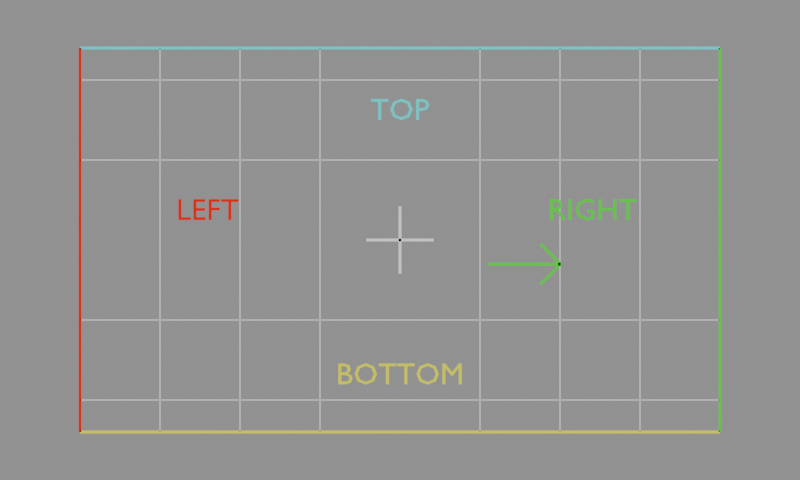 # Source: viewport-test.blend  (saved by Blender 4.0.36; exported with 4.5.12 LTS)
import bpy
from mathutils import Matrix  # noqa: F401  (used for matrix-valued properties, if any)

bpy.ops.wm.read_factory_settings(use_empty=True)
scene = bpy.context.scene
scene.name = 'Scene'

# ---- materials (node trees are filled in below, after node groups)
mat_white = bpy.data.materials.new('white')
mat_white.use_transparent_shadow = False
mat_white.diffuse_color = (1.0, 1.0, 1.0, 1.0)
mat_red = bpy.data.materials.new('red')
mat_red.use_transparent_shadow = False
mat_red.diffuse_color = (1.0, 0.0, 0.0, 1.0)
mat_green = bpy.data.materials.new('green')
mat_green.use_transparent_shadow = False
mat_green.diffuse_color = (0.0, 1.0, 0.0, 1.0)
mat_cyan = bpy.data.materials.new('cyan')
mat_cyan.use_transparent_shadow = False
mat_cyan.diffuse_color = (0.0, 1.0, 1.0, 1.0)
mat_yellow = bpy.data.materials.new('yellow')
mat_yellow.use_transparent_shadow = False
mat_yellow.diffuse_color = (1.0, 1.0, 0.0, 1.0)

# ---- material node trees

# ---- cameras
cam_camera = bpy.data.cameras.new('Camera')
cam_camera.sensor_fit = 'HORIZONTAL'
cam_camera.lens = 36.0

# ---- meshes
me_grid_x_3 = bpy.data.meshes.new('grid-x-3')
me_grid_x_3.from_pydata([(-3.006, -2.4, 0.0), (-2.994, -2.4, 0.0), (-2.994, 2.4, 0.0), (-3.006, 2.4, 0.0)], [], [(0, 1, 2, 3)])
me_grid_x_3.materials.append(mat_white)
me_grid_x_3.update()
me_grid_x_2 = bpy.data.meshes.new('grid-x-2')
me_grid_x_2.from_pydata([(-2.006, -2.4, 0.0), (-1.994, -2.4, 0.0), (-1.994, 2.4, 0.0), (-2.006, 2.4, 0.0)], [], [(0, 1, 2, 3)])
me_grid_x_2.materials.append(mat_white)
me_grid_x_2.update()
me_grid_x_1 = bpy.data.meshes.new('grid-x-1')
me_grid_x_1.from_pydata([(-1.006, -2.4, 0.0), (-0.994, -2.4, 0.0), (-0.994, 2.4, 0.0), (-1.006, 2.4, 0.0)], [], [(0, 1, 2, 3)])
me_grid_x_1.materials.append(mat_white)
me_grid_x_1.update()
me_grid_x1 = bpy.data.meshes.new('grid-x1')
me_grid_x1.from_pydata([(0.994, -2.4, 0.0), (1.006, -2.4, 0.0), (1.006, 2.4, 0.0), (0.994, 2.4, 0.0)], [], [(0, 1, 2, 3)])
me_grid_x1.materials.append(mat_white)
me_grid_x1.update()
me_grid_x2 = bpy.data.meshes.new('grid-x2')
me_grid_x2.from_pydata([(1.994, -2.4, 0.0), (2.006, -2.4, 0.0), (2.006, 2.4, 0.0), (1.994, 2.4, 0.0)], [], [(0, 1, 2, 3)])
me_grid_x2.materials.append(mat_white)
me_grid_x2.update()
me_grid_x3 = bpy.data.meshes.new('grid-x3')
me_grid_x3.from_pydata([(2.994, -2.4, 0.0), (3.006, -2.4, 0.0), (3.006, 2.4, 0.0), (2.994, 2.4, 0.0)], [], [(0, 1, 2, 3)])
me_grid_x3.materials.append(mat_white)
me_grid_x3.update()
me_grid_y_2 = bpy.data.meshes.new('grid-y-2')
me_grid_y_2.from_pydata([(-4.0, -1.994, 0.0), (-4.0, -2.006, 0.0), (4.0, -2.006, 0.0), (4.0, -1.994, 0.0)], [], [(0, 1, 2, 3)])
me_grid_y_2.materials.append(mat_white)
me_grid_y_2.update()
me_grid_y_1 = bpy.data.meshes.new('grid-y-1')
me_grid_y_1.from_pydata([(-4.0, -0.994, 0.0), (-4.0, -1.006, 0.0), (4.0, -1.006, 0.0), (4.0, -0.994, 0.0)], [], [(0, 1, 2, 3)])
me_grid_y_1.materials.append(mat_white)
me_grid_y_1.update()
me_grid_y1 = bpy.data.meshes.new('grid-y1')
me_grid_y1.from_pydata([(-4.0, 1.006, 0.0), (-4.0, 0.994, 0.0), (4.0, 0.994, 0.0), (4.0, 1.006, 0.0)], [], [(0, 1, 2, 3)])
me_grid_y1.materials.append(mat_white)
me_grid_y1.update()
me_grid_y2 = bpy.data.meshes.new('grid-y2')
me_grid_y2.from_pydata([(-4.0, 2.006, 0.0), (-4.0, 1.994, 0.0), (4.0, 1.994, 0.0), (4.0, 2.006, 0.0)], [], [(0, 1, 2, 3)])
me_grid_y2.materials.append(mat_white)
me_grid_y2.update()
me_left = bpy.data.meshes.new('left')
me_left.from_pydata([(-4.017, -2.4, 0.0), (-3.983, -2.4, 0.0), (-3.983, 2.4, 0.0), (-4.017, 2.4, 0.0)], [], [(0, 1, 2, 3)])
me_left.materials.append(mat_red)
me_left.update()
me_right = bpy.data.meshes.new('right')
me_right.from_pydata([(3.983, -2.4, 0.0), (4.017, -2.4, 0.0), (4.017, 2.4, 0.0), (3.983, 2.4, 0.0)], [], [(0, 1, 2, 3)])
me_right.materials.append(mat_green)
me_right.update()
me_top = bpy.data.meshes.new('top')
me_top.from_pydata([(-4.0, 2.418, 0.0), (-4.0, 2.382, 0.0), (4.0, 2.382, 0.0), (4.0, 2.418, 0.0)], [], [(0, 1, 2, 3)])
me_top.materials.append(mat_cyan)
me_top.update()
me_bottom = bpy.data.meshes.new('bottom')
me_bottom.from_pydata([(-4.0, -2.382, 0.0), (-4.0, -2.418, 0.0), (4.0, -2.418, 0.0), (4.0, -2.382, 0.0)], [], [(0, 1, 2, 3)])
me_bottom.materials.append(mat_yellow)
me_bottom.update()
me_centre_x = bpy.data.meshes.new('centre-x')
me_centre_x.from_pydata([(-0.42, 0.0175, 0.04), (-0.42, -0.0175, 0.04), (0.42, -0.0175, 0.04), (0.42, 0.0175, 0.04)], [], [(0, 1, 2, 3)])
me_centre_x.materials.append(mat_white)
me_centre_x.update()
me_centre_y = bpy.data.meshes.new('centre-y')
me_centre_y.from_pydata([(-0.0175, -0.42, 0.04), (0.0175, -0.42, 0.04), (0.0175, 0.42, 0.04), (-0.0175, 0.42, 0.04)], [], [(0, 1, 2, 3)])
me_centre_y.materials.append(mat_white)
me_centre_y.update()
me_right_arrow = bpy.data.meshes.new('right-arrow')
me_right_arrow.from_pydata([(1.1, -0.2825, 0.04), (1.1, -0.3175, 0.04), (2.0, -0.3175, 0.04), (2.0, -0.2825, 0.04)], [], [(0, 1, 2, 3)])
me_right_arrow.materials.append(mat_green)
me_right_arrow.update()
me_arrow_upper = bpy.data.meshes.new('arrow-upper')
me_arrow_upper.from_pydata([(1.762, -0.03763, 0.04), (1.738, -0.06237, 0.04), (1.988, -0.3124, 0.04), (2.012, -0.2876, 0.04)], [], [(0, 1, 2, 3)])
me_arrow_upper.materials.append(mat_green)
me_arrow_upper.update()
me_arrow_lower = bpy.data.meshes.new('arrow-lower')
me_arrow_lower.from_pydata([(1.738, -0.5376, 0.04), (1.762, -0.5624, 0.04), (2.012, -0.3124, 0.04), (1.988, -0.2876, 0.04)], [], [(0, 1, 2, 3)])
me_arrow_lower.materials.append(mat_green)
me_arrow_lower.update()
me_left_1 = bpy.data.meshes.new('LEFT')
me_left_1.from_pydata([(0.3855, 0.2592, 0.0), (0.1689, 0.2592, 0.0), (0.1689, 0.2257, 0.0), (0.2586, 0.2257, 0.0), (0.2586, 0.0, 0.0), (0.2958, 0.0, 0.0), (0.2958, 0.2257, 0.0), (0.3855, 0.2257, 0.0), (0.1514, 0.2592, 0.0), (0.01311, 0.2592, 0.0), (0.01311, 0.0, 0.0), (0.05035, 0.0, 0.0), (0.05035, 0.1205, 0.0), (0.1514, 0.1205, 0.0), (0.1514, 0.1539, 0.0), (0.05035, 0.1539, 0.0), (0.05035, 0.2257, 0.0), (0.1514, 0.2257, 0.0), (-0.03021, 0.2592, 0.0), (-0.1773, 0.2592, 0.0), (-0.1773, 0.0, 0.0), (-0.02679, 0.0, 0.0), (-0.02679, 0.03344, 0.0), (-0.14, 0.03344, 0.0), (-0.14, 0.114, 0.0), (-0.03401, 0.114, 0.0), (-0.03401, 0.1474, 0.0), (-0.14, 0.1474, 0.0), (-0.14, 0.2257, 0.0), (-0.03021, 0.2257, 0.0), (-0.3266, 0.2592, 0.0), (-0.3638, 0.2592, 0.0), (-0.3638, 0.0, 0.0), (-0.2096, 0.0, 0.0), (-0.2096, 0.03344, 0.0), (-0.3266, 0.03344, 0.0)], [], [(2, 0, 1), (2, 7, 0), (3, 7, 2), (4, 6, 3), (6, 7, 3), (4, 5, 6), (10, 16, 9), (16, 8, 9), (16, 17, 8), (10, 15, 16), (10, 12, 15), (12, 14, 15), (12, 13, 14), (10, 11, 12), (20, 28, 19), (28, 18, 19), (28, 29, 18), (20, 27, 28), (20, 24, 27), (24, 26, 27), (24, 25, 26), (20, 23, 24), (20, 22, 23), (20, 21, 22), (32, 30, 31), (32, 35, 30), (32, 34, 35), (32, 33, 34)])
_uv = me_left_1.uv_layers.new(name='UVMap')
_uv.uv.foreach_set('vector', [0.2857, 0.0, 0.0, 0.0, 0.1429, 0.0, 0.2857, 0.0, 1.0, 0.0, 0.0, 0.0, 0.4286, 0.0, 1.0, 0.0, 0.2857, 0.0, 0.5714, 0.0, 0.8571, 0.0, 0.4286, 0.0, 0.8571, 0.0, 1.0, 0.0, 0.4286, 0.0, 0.5714, 0.0, 0.7143, 0.0, 0.8571, 0.0, 0.2222, 0.0, 0.8889, 0.0, 0.1111, 0.0, 0.8889, 0.0, 0.0, 0.0, 0.1111, 0.0, 0.8889, 0.0, 1.0, 0.0, 0.0, 0.0, 0.2222, 0.0, 0.7778, 0.0, 0.8889, 0.0, 0.2222, 0.0, 0.4444, 0.0, 0.7778, 0.0, 0.4444, 0.0, 0.6667, 0.0, 0.7778, 0.0, 0.4444, 0.0, 0.5556, 0.0, 0.6667, 0.0, 0.2222, 0.0, 0.3333, 0.0, 0.4444, 0.0, 0.1818, 0.0, 0.9091, 0.0, 0.09091, 0.0, 0.9091, 0.0, 0.0, 0.0, 0.09091, 0.0, 0.9091, 0.0, 1.0, 0.0, 0.0, 0.0, 0.1818, 0.0, 0.8182, 0.0, 0.9091, 0.0, 0.1818, 0.0, 0.5455, 0.0, 0.8182, 0.0, 0.5455, 0.0, 0.7273, 0.0, 0.8182, 0.0, 0.5455, 0.0, 0.6364, 0.0, 0.7273, 0.0, 0.1818, 0.0, 0.4545, 0.0, 0.5455, 0.0, 0.1818, 0.0, 0.3636, 0.0, 0.4545, 0.0, 0.1818, 0.0, 0.2727, 0.0, 0.3636, 0.0, 0.4, 0.0, 0.0, 0.0, 0.2, 0.0, 0.4, 0.0, 1.0, 0.0, 0.0, 0.0, 0.4, 0.0, 0.8, 0.0, 1.0, 0.0, 0.4, 0.0, 0.6, 0.0, 0.8, 0.0])
me_left_1.materials.append(mat_red)
me_left_1.auto_texspace = False
me_left_1.update()
me_right_1 = bpy.data.meshes.new('RIGHT')
me_right_1.from_pydata([(0.5497, 0.2592, 0.0), (0.3331, 0.2592, 0.0), (0.3331, 0.2257, 0.0), (0.4228, 0.2257, 0.0), (0.4228, 0.0, 0.0), (0.46, 0.0, 0.0), (0.46, 0.2257, 0.0), (0.5497, 0.2257, 0.0), (0.2977, 0.2592, 0.0), (0.2605, 0.2592, 0.0), (0.2605, 0.1463, 0.0), (0.1153, 0.1463, 0.0), (0.1153, 0.2592, 0.0), (0.07809, 0.2592, 0.0), (0.07809, 0.0, 0.0), (0.1153, 0.0, 0.0), (0.1153, 0.1129, 0.0), (0.2605, 0.1129, 0.0), (0.2605, 0.0, 0.0), (0.2977, 0.0, 0.0), (0.02413, 0.1277, 0.0), (-0.06289, 0.1277, 0.0), (-0.06289, 0.09424, 0.0), (-0.01311, 0.09424, 0.0), (-0.01311, 0.04104, 0.0), (-0.04038, 0.03377, 0.0), (-0.06935, 0.03078, 0.0), (-0.1449, 0.05833, 0.0), (-0.1742, 0.1292, 0.0), (-0.1454, 0.1999, 0.0), (-0.07429, 0.2284, 0.0), (-0.02746, 0.2219, 0.0), (0.01881, 0.2029, 0.0), (0.01881, 0.2405, 0.0), (-0.03121, 0.258, 0.0), (-0.07353, 0.2626, 0.0), (-0.1727, 0.224, 0.0), (-0.2126, 0.1281, 0.0), (-0.1734, 0.03382, 0.0), (-0.07467, -0.00342, 0.0), (-0.0247, 0.00152, 0.0), (0.02413, 0.01786, 0.0), (-0.2605, 0.2592, 0.0), (-0.2977, 0.2592, 0.0), (-0.2977, 0.0, 0.0), (-0.2605, 0.0, 0.0), (-0.5269, 0.2592, 0.0), (-0.5269, 0.0, 0.0), (-0.4896, 0.0, 0.0), (-0.4896, 0.1125, 0.0), (-0.4741, 0.1125, 0.0), (-0.4454, 0.1028, 0.0), (-0.4053, 0.0532, 0.0), (-0.3711, 0.0, 0.0), (-0.3266, 0.0, 0.0), (-0.3468, 0.02822, 0.0), (-0.362, 0.0513, 0.0), (-0.3894, 0.09348, 0.0), (-0.4197, 0.1231, 0.0), (-0.3876, 0.1477, 0.0), (-0.3764, 0.1866, 0.0), (-0.3993, 0.2397, 0.0), (-0.4615, 0.2592, 0.0), (-0.4896, 0.2272, 0.0), (-0.4657, 0.2272, 0.0), (-0.4268, 0.2168, 0.0), (-0.4148, 0.1881, 0.0), (-0.4251, 0.1589, 0.0), (-0.4657, 0.1459, 0.0), (-0.4896, 0.1459, 0.0)], [], [(2, 0, 1), (2, 7, 0), (3, 7, 2), (4, 6, 3), (6, 7, 3), (4, 5, 6), (14, 12, 13), (14, 11, 12), (10, 8, 9), (10, 19, 8), (14, 16, 11), (16, 10, 11), (16, 17, 10), (17, 19, 10), (14, 15, 16), (18, 19, 17), (36, 34, 35), (36, 33, 34), (36, 30, 33), (30, 31, 33), (31, 32, 33), (36, 29, 30), (37, 29, 36), (37, 28, 29), (37, 27, 28), (38, 27, 37), (22, 20, 21), (22, 23, 20), (23, 41, 20), (24, 41, 23), (38, 26, 27), (25, 41, 24), (39, 26, 38), (26, 41, 25), (39, 41, 26), (39, 40, 41), (44, 42, 43), (44, 45, 42), (47, 63, 46), (63, 62, 46), (63, 61, 62), (63, 64, 61), (64, 65, 61), (65, 60, 61), (47, 69, 63), (66, 60, 65), (67, 60, 66), (67, 59, 60), (68, 59, 67), (68, 58, 59), (47, 49, 69), (49, 68, 69), (49, 58, 68), (49, 50, 58), (50, 57, 58), (47, 48, 49), (51, 57, 50), (52, 57, 51), (52, 56, 57), (53, 56, 52), (53, 55, 56), (53, 54, 55)])
_uv = me_right_1.uv_layers.new(name='UVMap')
_uv.uv.foreach_set('vector', [0.2857, 0.0, 0.0, 0.0, 0.1429, 0.0, 0.2857, 0.0, 1.0, 0.0, 0.0, 0.0, 0.4286, 0.0, 1.0, 0.0, 0.2857, 0.0, 0.5714, 0.0, 0.8571, 0.0, 0.4286, 0.0, 0.8571, 0.0, 1.0, 0.0, 0.4286, 0.0, 0.5714, 0.0, 0.7143, 0.0, 0.8571, 0.0, 0.5455, 0.0, 0.3636, 0.0, 0.4545, 0.0, 0.5455, 0.0, 0.2727, 0.0, 0.3636, 0.0, 0.1818, 0.0, 0.0, 0.0, 0.09091, 0.0, 0.1818, 0.0, 1.0, 0.0, 0.0, 0.0, 0.5455, 0.0, 0.7273, 0.0, 0.2727, 0.0, 0.7273, 0.0, 0.1818, 0.0, 0.2727, 0.0, 0.7273, 0.0, 0.8182, 0.0, 0.1818, 0.0, 0.8182, 0.0, 1.0, 0.0, 0.1818, 0.0, 0.5455, 0.0, 0.6364, 0.0, 0.7273, 0.0, 0.9091, 0.0, 1.0, 0.0, 0.8182, 0.0, 0.7619, 0.0, 0.6667, 0.0, 0.7143, 0.0, 0.7619, 0.0, 0.619, 0.0, 0.6667, 0.0, 0.7619, 0.0, 0.4762, 0.0, 0.619, 0.0, 0.4762, 0.0, 0.5238, 0.0, 0.619, 0.0, 0.5238, 0.0, 0.5714, 0.0, 0.619, 0.0, 0.7619, 0.0, 0.4286, 0.0, 0.4762, 0.0, 0.8095, 0.0, 0.4286, 0.0, 0.7619, 0.0, 0.8095, 0.0, 0.381, 0.0, 0.4286, 0.0, 0.8095, 0.0, 0.3333, 0.0, 0.381, 0.0, 0.8571, 0.0, 0.3333, 0.0, 0.8095, 0.0, 0.09524, 0.0, 0.0, 0.0, 0.04762, 0.0, 0.09524, 0.0, 0.1429, 0.0, 0.0, 0.0, 0.1429, 0.0, 1.0, 0.0, 0.0, 0.0, 0.1905, 0.0, 1.0, 0.0, 0.1429, 0.0, 0.8571, 0.0, 0.2857, 0.0, 0.3333, 0.0, 0.2381, 0.0, 1.0, 0.0, 0.1905, 0.0, 0.9048, 0.0, 0.2857, 0.0, 0.8571, 0.0, 0.2857, 0.0, 1.0, 0.0, 0.2381, 0.0, 0.9048, 0.0, 1.0, 0.0, 0.2857, 0.0, 0.9048, 0.0, 0.9524, 0.0, 1.0, 0.0, 0.6667, 0.0, 0.0, 0.0, 0.3333, 0.0, 0.6667, 0.0, 1.0, 0.0, 0.0, 0.0, 0.04348, 0.0, 0.7391, 0.0, 0.0, 0.0, 0.7391, 0.0, 0.6957, 0.0, 0.0, 0.0, 0.7391, 0.0, 0.6522, 0.0, 0.6957, 0.0, 0.7391, 0.0, 0.7826, 0.0, 0.6522, 0.0, 0.7826, 0.0, 0.8261, 0.0, 0.6522, 0.0, 0.8261, 0.0, 0.6087, 0.0, 0.6522, 0.0, 0.04348, 0.0, 1.0, 0.0, 0.7391, 0.0, 0.8696, 0.0, 0.6087, 0.0, 0.8261, 0.0, 0.913, 0.0, 0.6087, 0.0, 0.8696, 0.0, 0.913, 0.0, 0.5652, 0.0, 0.6087, 0.0, 0.9565, 0.0, 0.5652, 0.0, 0.913, 0.0, 0.9565, 0.0, 0.5217, 0.0, 0.5652, 0.0, 0.04348, 0.0, 0.1304, 0.0, 1.0, 0.0, 0.1304, 0.0, 0.9565, 0.0, 1.0, 0.0, 0.1304, 0.0, 0.5217, 0.0, 0.9565, 0.0, 0.1304, 0.0, 0.1739, 0.0, 0.5217, 0.0, 0.1739, 0.0, 0.4783, 0.0, 0.5217, 0.0, 0.04348, 0.0, 0.08696, 0.0, 0.1304, 0.0, 0.2174, 0.0, 0.4783, 0.0, 0.1739, 0.0, 0.2609, 0.0, 0.4783, 0.0, 0.2174, 0.0, 0.2609, 0.0, 0.4348, 0.0, 0.4783, 0.0, 0.3043, 0.0, 0.4348, 0.0, 0.2609, 0.0, 0.3043, 0.0, 0.3913, 0.0, 0.4348, 0.0, 0.3043, 0.0, 0.3478, 0.0, 0.3913, 0.0])
me_right_1.materials.append(mat_green)
me_right_1.auto_texspace = False
me_right_1.update()
me_top_1 = bpy.data.meshes.new('TOP')
me_top_1.from_pydata([(0.2008, 0.2592, 0.0), (0.2008, 0.0, 0.0), (0.2381, 0.0, 0.0), (0.2381, 0.1121, 0.0), (0.2768, 0.1121, 0.0), (0.343, 0.1331, 0.0), (0.3642, 0.1847, 0.0), (0.3442, 0.2373, 0.0), (0.2818, 0.2592, 0.0), (0.2381, 0.2257, 0.0), (0.2818, 0.2257, 0.0), (0.3165, 0.2131, 0.0), (0.3259, 0.1862, 0.0), (0.3135, 0.1562, 0.0), (0.2803, 0.1455, 0.0), (0.2381, 0.1455, 0.0), (-0.1214, 0.1296, 0.0), (-0.08403, 0.03672, 0.0), (0.01691, -0.00342, 0.0), (0.1199, 0.03686, 0.0), (0.1571, 0.1296, 0.0), (0.1195, 0.2232, 0.0), (0.01767, 0.2626, 0.0), (-0.08336, 0.223, 0.0), (-0.08303, 0.1296, 0.0), (-0.05434, 0.2004, 0.0), (0.01767, 0.2284, 0.0), (0.09001, 0.2004, 0.0), (0.1188, 0.1296, 0.0), (0.09001, 0.05895, 0.0), (0.01767, 0.03078, 0.0), (-0.05434, 0.05895, 0.0), (-0.145, 0.2592, 0.0), (-0.3616, 0.2592, 0.0), (-0.3616, 0.2257, 0.0), (-0.2719, 0.2257, 0.0), (-0.2719, 0.0, 0.0), (-0.2347, 0.0, 0.0), (-0.2347, 0.2257, 0.0), (-0.145, 0.2257, 0.0)], [], [(1, 9, 0), (9, 8, 0), (9, 7, 8), (9, 10, 7), (10, 11, 7), (11, 6, 7), (1, 15, 9), (12, 6, 11), (13, 6, 12), (13, 5, 6), (14, 5, 13), (1, 3, 15), (3, 14, 15), (3, 5, 14), (3, 4, 5), (1, 2, 3), (23, 26, 22), (26, 21, 22), (23, 25, 26), (27, 21, 26), (27, 20, 21), (16, 25, 23), (16, 24, 25), (28, 20, 27), (17, 24, 16), (17, 31, 24), (29, 20, 28), (29, 19, 20), (17, 30, 31), (30, 19, 29), (30, 18, 19), (18, 30, 17), (34, 32, 33), (34, 39, 32), (35, 39, 34), (36, 38, 35), (38, 39, 35), (36, 37, 38)])
_uv = me_top_1.uv_layers.new(name='UVMap')
_uv.uv.foreach_set('vector', [0.06667, 0.0, 0.6, 0.0, 0.0, 0.0, 0.6, 0.0, 0.5333, 0.0, 0.0, 0.0, 0.6, 0.0, 0.4667, 0.0, 0.5333, 0.0, 0.6, 0.0, 0.6667, 0.0, 0.4667, 0.0, 0.6667, 0.0, 0.7333, 0.0, 0.4667, 0.0, 0.7333, 0.0, 0.4, 0.0, 0.4667, 0.0, 0.06667, 0.0, 1.0, 0.0, 0.6, 0.0, 0.8, 0.0, 0.4, 0.0, 0.7333, 0.0, 0.8667, 0.0, 0.4, 0.0, 0.8, 0.0, 0.8667, 0.0, 0.3333, 0.0, 0.4, 0.0, 0.9333, 0.0, 0.3333, 0.0, 0.8667, 0.0, 0.06667, 0.0, 0.2, 0.0, 1.0, 0.0, 0.2, 0.0, 0.9333, 0.0, 1.0, 0.0, 0.2, 0.0, 0.3333, 0.0, 0.9333, 0.0, 0.2, 0.0, 0.2667, 0.0, 0.3333, 0.0, 0.06667, 0.0, 0.1333, 0.0, 0.2, 0.0, 0.4667, 0.0, 0.6667, 0.0, 0.4, 0.0, 0.6667, 0.0, 0.3333, 0.0, 0.4, 0.0, 0.4667, 0.0, 0.6, 0.0, 0.6667, 0.0, 0.7333, 0.0, 0.3333, 0.0, 0.6667, 0.0, 0.7333, 0.0, 0.2667, 0.0, 0.3333, 0.0, 0.0, 0.0, 0.6, 0.0, 0.4667, 0.0, 0.0, 0.0, 0.5333, 0.0, 0.6, 0.0, 0.8, 0.0, 0.2667, 0.0, 0.7333, 0.0, 0.06667, 0.0, 0.5333, 0.0, 0.0, 0.0, 0.06667, 0.0, 1.0, 0.0, 0.5333, 0.0, 0.8667, 0.0, 0.2667, 0.0, 0.8, 0.0, 0.8667, 0.0, 0.2, 0.0, 0.2667, 0.0, 0.06667, 0.0, 0.9333, 0.0, 1.0, 0.0, 0.9333, 0.0, 0.2, 0.0, 0.8667, 0.0, 0.9333, 0.0, 0.1333, 0.0, 0.2, 0.0, 0.1333, 0.0, 0.9333, 0.0, 0.06667, 0.0, 0.2857, 0.0, 0.0, 0.0, 0.1429, 0.0, 0.2857, 0.0, 1.0, 0.0, 0.0, 0.0, 0.4286, 0.0, 1.0, 0.0, 0.2857, 0.0, 0.5714, 0.0, 0.8571, 0.0, 0.4286, 0.0, 0.8571, 0.0, 1.0, 0.0, 0.4286, 0.0, 0.5714, 0.0, 0.7143, 0.0, 0.8571, 0.0])
me_top_1.materials.append(mat_cyan)
me_top_1.auto_texspace = False
me_top_1.update()
me_bottom_1 = bpy.data.meshes.new('BOTTOM')
me_bottom_1.from_pydata([(0.7703, 0.2592, 0.0), (0.7357, 0.2592, 0.0), (0.6494, 0.1528, 0.0), (0.5635, 0.2592, 0.0), (0.5286, 0.2592, 0.0), (0.5286, 0.0, 0.0), (0.5658, 0.0, 0.0), (0.5658, 0.2018, 0.0), (0.5666, 0.2018, 0.0), (0.6464, 0.1015, 0.0), (0.6525, 0.1015, 0.0), (0.7323, 0.2018, 0.0), (0.733, 0.2018, 0.0), (0.733, 0.0, 0.0), (0.7703, 0.0, 0.0), (0.2052, 0.1296, 0.0), (0.2426, 0.03672, 0.0), (0.3435, -0.00342, 0.0), (0.4465, 0.03686, 0.0), (0.4837, 0.1296, 0.0), (0.4461, 0.2232, 0.0), (0.3443, 0.2626, 0.0), (0.2432, 0.223, 0.0), (0.2436, 0.1296, 0.0), (0.2723, 0.2004, 0.0), (0.3443, 0.2284, 0.0), (0.4166, 0.2004, 0.0), (0.4454, 0.1296, 0.0), (0.4166, 0.05895, 0.0), (0.3443, 0.03078, 0.0), (0.2723, 0.05895, 0.0), (0.1816, 0.2592, 0.0), (-0.03496, 0.2592, 0.0), (-0.03496, 0.2257, 0.0), (0.05472, 0.2257, 0.0), (0.05472, 0.0, 0.0), (0.09196, 0.0, 0.0), (0.09196, 0.2257, 0.0), (0.1816, 0.2257, 0.0), (-0.04788, 0.2592, 0.0), (-0.2645, 0.2592, 0.0), (-0.2645, 0.2257, 0.0), (-0.1748, 0.2257, 0.0), (-0.1748, 0.0, 0.0), (-0.1376, 0.0, 0.0), (-0.1376, 0.2257, 0.0), (-0.04788, 0.2257, 0.0), (-0.5666, 0.1296, 0.0), (-0.5292, 0.03672, 0.0), (-0.4283, -0.00342, 0.0), (-0.3252, 0.03686, 0.0), (-0.288, 0.1296, 0.0), (-0.3257, 0.2232, 0.0), (-0.4275, 0.2626, 0.0), (-0.5285, 0.223, 0.0), (-0.5282, 0.1296, 0.0), (-0.4995, 0.2004, 0.0), (-0.4275, 0.2284, 0.0), (-0.3552, 0.2004, 0.0), (-0.3264, 0.1296, 0.0), (-0.3552, 0.05895, 0.0), (-0.4275, 0.03078, 0.0), (-0.4995, 0.05895, 0.0), (-0.7691, 0.0, 0.0), (-0.6802, 0.0, 0.0), (-0.6114, 0.02261, 0.0), (-0.5913, 0.06916, 0.0), (-0.6079, 0.1134, 0.0), (-0.6536, 0.1368, 0.0), (-0.6536, 0.1376, 0.0), (-0.6237, 0.1593, 0.0), (-0.6141, 0.193, 0.0), (-0.633, 0.2384, 0.0), (-0.6939, 0.2592, 0.0), (-0.7691, 0.2592, 0.0), (-0.7319, 0.2257, 0.0), (-0.6977, 0.2257, 0.0), (-0.6622, 0.2149, 0.0), (-0.6525, 0.1896, 0.0), (-0.666, 0.1585, 0.0), (-0.7072, 0.1482, 0.0), (-0.7319, 0.1482, 0.0), (-0.7319, 0.1148, 0.0), (-0.687, 0.1148, 0.0), (-0.6437, 0.1035, 0.0), (-0.6297, 0.07448, 0.0), (-0.641, 0.04669, 0.0), (-0.6851, 0.03344, 0.0), (-0.7319, 0.03344, 0.0)], [], [(5, 3, 4), (5, 7, 3), (7, 8, 3), (8, 2, 3), (2, 0, 1), (2, 11, 0), (11, 12, 0), (12, 14, 0), (5, 6, 7), (9, 2, 8), (2, 10, 11), (13, 14, 12), (9, 10, 2), (22, 25, 21), (25, 20, 21), (22, 24, 25), (26, 20, 25), (26, 19, 20), (15, 24, 22), (15, 23, 24), (27, 19, 26), (16, 23, 15), (16, 30, 23), (28, 19, 27), (28, 18, 19), (16, 29, 30), (29, 18, 28), (29, 17, 18), (17, 29, 16), (33, 31, 32), (33, 38, 31), (34, 38, 33), (35, 37, 34), (37, 38, 34), (35, 36, 37), (41, 39, 40), (41, 46, 39), (42, 46, 41), (43, 45, 42), (45, 46, 42), (43, 44, 45), (54, 57, 53), (57, 52, 53), (54, 56, 57), (58, 52, 57), (58, 51, 52), (47, 56, 54), (47, 55, 56), (59, 51, 58), (48, 55, 47), (48, 62, 55), (60, 51, 59), (60, 50, 51), (48, 61, 62), (61, 50, 60), (61, 49, 50), (49, 61, 48), (63, 75, 74), (75, 73, 74), (75, 72, 73), (75, 76, 72), (76, 77, 72), (77, 71, 72), (63, 81, 75), (78, 71, 77), (78, 70, 71), (79, 70, 78), (79, 69, 70), (80, 69, 79), (63, 82, 81), (82, 80, 81), (82, 69, 80), (82, 68, 69), (82, 83, 68), (83, 67, 68), (63, 88, 82), (84, 67, 83), (84, 66, 67), (85, 66, 84), (86, 66, 85), (86, 65, 66), (87, 65, 86), (63, 87, 88), (63, 65, 87), (63, 64, 65)])
_uv = me_bottom_1.uv_layers.new(name='UVMap')
_uv.uv.foreach_set('vector', [0.3571, 0.0, 0.2143, 0.0, 0.2857, 0.0, 0.3571, 0.0, 0.5, 0.0, 0.2143, 0.0, 0.5, 0.0, 0.5714, 0.0, 0.2143, 0.0, 0.5714, 0.0, 0.1429, 0.0, 0.2143, 0.0, 0.1429, 0.0, 0.0, 0.0, 0.07143, 0.0, 0.1429, 0.0, 0.7857, 0.0, 0.0, 0.0, 0.7857, 0.0, 0.8571, 0.0, 0.0, 0.0, 0.8571, 0.0, 1.0, 0.0, 0.0, 0.0, 0.3571, 0.0, 0.4286, 0.0, 0.5, 0.0, 0.6429, 0.0, 0.1429, 0.0, 0.5714, 0.0, 0.1429, 0.0, 0.7143, 0.0, 0.7857, 0.0, 0.9286, 0.0, 1.0, 0.0, 0.8571, 0.0, 0.6429, 0.0, 0.7143, 0.0, 0.1429, 0.0, 0.4667, 0.0, 0.6667, 0.0, 0.4, 0.0, 0.6667, 0.0, 0.3333, 0.0, 0.4, 0.0, 0.4667, 0.0, 0.6, 0.0, 0.6667, 0.0, 0.7333, 0.0, 0.3333, 0.0, 0.6667, 0.0, 0.7333, 0.0, 0.2667, 0.0, 0.3333, 0.0, 0.0, 0.0, 0.6, 0.0, 0.4667, 0.0, 0.0, 0.0, 0.5333, 0.0, 0.6, 0.0, 0.8, 0.0, 0.2667, 0.0, 0.7333, 0.0, 0.06667, 0.0, 0.5333, 0.0, 0.0, 0.0, 0.06667, 0.0, 1.0, 0.0, 0.5333, 0.0, 0.8667, 0.0, 0.2667, 0.0, 0.8, 0.0, 0.8667, 0.0, 0.2, 0.0, 0.2667, 0.0, 0.06667, 0.0, 0.9333, 0.0, 1.0, 0.0, 0.9333, 0.0, 0.2, 0.0, 0.8667, 0.0, 0.9333, 0.0, 0.1333, 0.0, 0.2, 0.0, 0.1333, 0.0, 0.9333, 0.0, 0.06667, 0.0, 0.2857, 0.0, 0.0, 0.0, 0.1429, 0.0, 0.2857, 0.0, 1.0, 0.0, 0.0, 0.0, 0.4286, 0.0, 1.0, 0.0, 0.2857, 0.0, 0.5714, 0.0, 0.8571, 0.0, 0.4286, 0.0, 0.8571, 0.0, 1.0, 0.0, 0.4286, 0.0, 0.5714, 0.0, 0.7143, 0.0, 0.8571, 0.0, 0.2857, 0.0, 0.0, 0.0, 0.1429, 0.0, 0.2857, 0.0, 1.0, 0.0, 0.0, 0.0, 0.4286, 0.0, 1.0, 0.0, 0.2857, 0.0, 0.5714, 0.0, 0.8571, 0.0, 0.4286, 0.0, 0.8571, 0.0, 1.0, 0.0, 0.4286, 0.0, 0.5714, 0.0, 0.7143, 0.0, 0.8571, 0.0, 0.4667, 0.0, 0.6667, 0.0, 0.4, 0.0, 0.6667, 0.0, 0.3333, 0.0, 0.4, 0.0, 0.4667, 0.0, 0.6, 0.0, 0.6667, 0.0, 0.7333, 0.0, 0.3333, 0.0, 0.6667, 0.0, 0.7333, 0.0, 0.2667, 0.0, 0.3333, 0.0, 0.0, 0.0, 0.6, 0.0, 0.4667, 0.0, 0.0, 0.0, 0.5333, 0.0, 0.6, 0.0, 0.8, 0.0, 0.2667, 0.0, 0.7333, 0.0, 0.06667, 0.0, 0.5333, 0.0, 0.0, 0.0, 0.06667, 0.0, 1.0, 0.0, 0.5333, 0.0, 0.8667, 0.0, 0.2667, 0.0, 0.8, 0.0, 0.8667, 0.0, 0.2, 0.0, 0.2667, 0.0, 0.06667, 0.0, 0.9333, 0.0, 1.0, 0.0, 0.9333, 0.0, 0.2, 0.0, 0.8667, 0.0, 0.9333, 0.0, 0.1333, 0.0, 0.2, 0.0, 0.1333, 0.0, 0.9333, 0.0, 0.06667, 0.0, 0.0, 0.0, 0.48, 0.0, 0.44, 0.0, 0.48, 0.0, 0.4, 0.0, 0.44, 0.0, 0.48, 0.0, 0.36, 0.0, 0.4, 0.0, 0.48, 0.0, 0.52, 0.0, 0.36, 0.0, 0.52, 0.0, 0.56, 0.0, 0.36, 0.0, 0.56, 0.0, 0.32, 0.0, 0.36, 0.0, 0.0, 0.0, 0.72, 0.0, 0.48, 0.0, 0.6, 0.0, 0.32, 0.0, 0.56, 0.0, 0.6, 0.0, 0.28, 0.0, 0.32, 0.0, 0.64, 0.0, 0.28, 0.0, 0.6, 0.0, 0.64, 0.0, 0.24, 0.0, 0.28, 0.0, 0.68, 0.0, 0.24, 0.0, 0.64, 0.0, 0.0, 0.0, 0.76, 0.0, 0.72, 0.0, 0.76, 0.0, 0.68, 0.0, 0.72, 0.0, 0.76, 0.0, 0.24, 0.0, 0.68, 0.0, 0.76, 0.0, 0.2, 0.0, 0.24, 0.0, 0.76, 0.0, 0.8, 0.0, 0.2, 0.0, 0.8, 0.0, 0.16, 0.0, 0.2, 0.0, 0.0, 0.0, 1.0, 0.0, 0.76, 0.0, 0.84, 0.0, 0.16, 0.0, 0.8, 0.0, 0.84, 0.0, 0.12, 0.0, 0.16, 0.0, 0.88, 0.0, 0.12, 0.0, 0.84, 0.0, 0.92, 0.0, 0.12, 0.0, 0.88, 0.0, 0.92, 0.0, 0.08, 0.0, 0.12, 0.0, 0.96, 0.0, 0.08, 0.0, 0.92, 0.0, 0.0, 0.0, 0.96, 0.0, 1.0, 0.0, 0.0, 0.0, 0.08, 0.0, 0.96, 0.0, 0.0, 0.0, 0.04, 0.0, 0.08, 0.0])
me_bottom_1.materials.append(mat_yellow)
me_bottom_1.auto_texspace = False
me_bottom_1.update()

# ---- objects
ob_grid_x_3 = bpy.data.objects.new('grid-x-3', me_grid_x_3)
ob_grid_x_2 = bpy.data.objects.new('grid-x-2', me_grid_x_2)
ob_grid_x_1 = bpy.data.objects.new('grid-x-1', me_grid_x_1)
ob_grid_x1 = bpy.data.objects.new('grid-x1', me_grid_x1)
ob_grid_x2 = bpy.data.objects.new('grid-x2', me_grid_x2)
ob_grid_x3 = bpy.data.objects.new('grid-x3', me_grid_x3)
ob_grid_y_2 = bpy.data.objects.new('grid-y-2', me_grid_y_2)
ob_grid_y_1 = bpy.data.objects.new('grid-y-1', me_grid_y_1)
ob_grid_y1 = bpy.data.objects.new('grid-y1', me_grid_y1)
ob_grid_y2 = bpy.data.objects.new('grid-y2', me_grid_y2)
ob_left = bpy.data.objects.new('left', me_left)
ob_right = bpy.data.objects.new('right', me_right)
ob_top = bpy.data.objects.new('top', me_top)
ob_bottom = bpy.data.objects.new('bottom', me_bottom)
ob_centre_x = bpy.data.objects.new('centre-x', me_centre_x)
ob_centre_y = bpy.data.objects.new('centre-y', me_centre_y)
ob_right_arrow = bpy.data.objects.new('right-arrow', me_right_arrow)
ob_arrow_upper = bpy.data.objects.new('arrow-upper', me_arrow_upper)
ob_arrow_lower = bpy.data.objects.new('arrow-lower', me_arrow_lower)
ob_left_1 = bpy.data.objects.new('LEFT', me_left_1)
ob_right_1 = bpy.data.objects.new('RIGHT', me_right_1)
ob_top_1 = bpy.data.objects.new('TOP', me_top_1)
ob_bottom_1 = bpy.data.objects.new('BOTTOM', me_bottom_1)
ob_camera = bpy.data.objects.new('Camera', cam_camera)

# ---- transforms, parenting, visibility, modifiers, constraints
ob_grid_x_3.location = (0.0, 0.0, 0.0)
ob_grid_x_2.location = (0.0, 0.0, 0.0)
ob_grid_x_1.location = (0.0, 0.0, 0.0)
ob_grid_x1.location = (0.0, 0.0, 0.0)
ob_grid_x2.location = (0.0, 0.0, 0.0)
ob_grid_x3.location = (0.0, 0.0, 0.0)
ob_grid_y_2.location = (0.0, 0.0, 0.0)
ob_grid_y_1.location = (0.0, 0.0, 0.0)
ob_grid_y1.location = (0.0, 0.0, 0.0)
ob_grid_y2.location = (0.0, 0.0, 0.0)
ob_left.location = (0.0, 0.0, 0.0)
ob_right.location = (0.0, 0.0, 0.0)
ob_top.location = (0.0, 0.0, 0.0)
ob_bottom.location = (0.0, 0.0, 0.0)
ob_centre_x.location = (0.0, 0.0, 0.0)
ob_centre_y.location = (0.0, 0.0, 0.0)
ob_right_arrow.location = (0.0, 0.0, 0.0)
ob_arrow_upper.location = (0.0, 0.0, 0.0)
ob_arrow_lower.location = (0.0, 0.0, 0.0)
ob_left_1.location = (-2.4, 0.25, 0.02)
ob_right_1.location = (2.4, 0.25, 0.02)
ob_top_1.location = (0.0, 1.5, 0.02)
ob_bottom_1.location = (0.0, -1.8, 0.02)
ob_camera.location = (0.0, 0.0, 10.0)

# ---- collection membership
scene.collection.objects.link(ob_grid_x_3)
scene.collection.objects.link(ob_grid_x_2)
scene.collection.objects.link(ob_grid_x_1)
scene.collection.objects.link(ob_grid_x1)
scene.collection.objects.link(ob_grid_x2)
scene.collection.objects.link(ob_grid_x3)
scene.collection.objects.link(ob_grid_y_2)
scene.collection.objects.link(ob_grid_y_1)
scene.collection.objects.link(ob_grid_y1)
scene.collection.objects.link(ob_grid_y2)
scene.collection.objects.link(ob_left)
scene.collection.objects.link(ob_right)
scene.collection.objects.link(ob_top)
scene.collection.objects.link(ob_bottom)
scene.collection.objects.link(ob_centre_x)
scene.collection.objects.link(ob_centre_y)
scene.collection.objects.link(ob_right_arrow)
scene.collection.objects.link(ob_arrow_upper)
scene.collection.objects.link(ob_arrow_lower)
scene.collection.objects.link(ob_left_1)
scene.collection.objects.link(ob_right_1)
scene.collection.objects.link(ob_top_1)
scene.collection.objects.link(ob_bottom_1)
scene.collection.objects.link(ob_camera)

# ---- scene / render settings (as saved in the file)
scene.camera = ob_camera
scene.frame_start = 1; scene.frame_end = 16; scene.frame_set(1)
scene.render.engine = 'BLENDER_EEVEE_NEXT'
scene.render.resolution_x = 960
scene.render.resolution_y = 576
scene.render.fps = 25
scene.cycles.sampling_pattern = 'TABULATED_SOBOL'
bpy.context.view_layer.update()

# ---- added for rendering (the .blend has no usable light): sun + grey world if the file has none
light_auto_sun = bpy.data.lights.new('AutoSun', 'SUN')
light_auto_sun.energy = 3.0
light_auto_sun.angle = 0.0523599
ob_auto_sun = bpy.data.objects.new('AutoSun', light_auto_sun)
scene.collection.objects.link(ob_auto_sun)
ob_auto_sun.rotation_euler = (0.872665, 0.174533, 0.523599)
if scene.world is None:
    world_auto = bpy.data.worlds.new('AutoWorld')
    world_auto.color = (0.3, 0.3, 0.3)
    scene.world = world_auto
bpy.context.view_layer.update()
